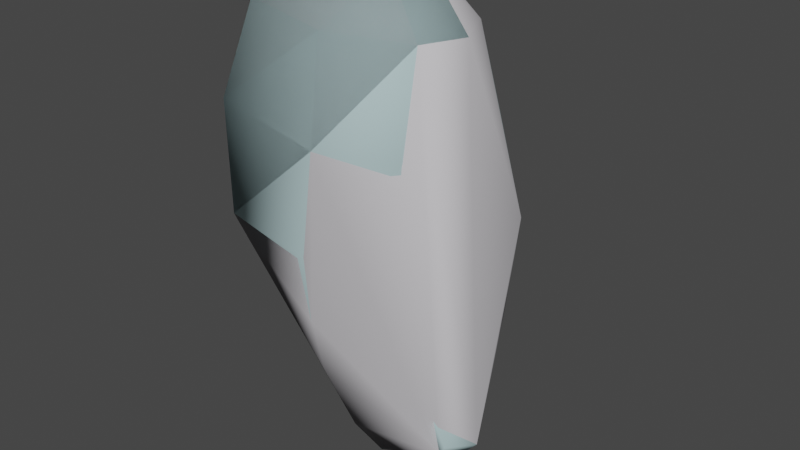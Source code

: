 # Source: random_organ.blend  (saved by Blender 2.92.15; exported with 4.5.12 LTS)
import bpy
from mathutils import Matrix  # noqa: F401  (used for matrix-valued properties, if any)

bpy.ops.wm.read_factory_settings(use_empty=True)
scene = bpy.context.scene
scene.name = 'random_organ.qc'

# ---- materials (node trees are filled in below, after node groups)
mat_demoman_red_gib = bpy.data.materials.new('demoman_red_gib')
mat_demoman_red_gib.use_transparent_shadow = False
mat_demoman_red_gib.diffuse_color = (0.4619, 0.6259, 0.6436, 1.0)
mat_phy = bpy.data.materials.new('  phy')
mat_phy.use_transparent_shadow = False
mat_phy.diffuse_color = (0.6988, 0.6807, 0.7136, 1.0)

# ---- material node trees

# ---- world
world_world = bpy.data.worlds.new('World'); scene.world = world_world
world_world.use_nodes = True; world_world.node_tree.nodes.clear()
_N = world_world.node_tree.nodes; _L = world_world.node_tree.links
n0 = _N.new('ShaderNodeOutputWorld'); n0.name = 'World Output'; n0.location = (300, 300)
n1 = _N.new('ShaderNodeBackground'); n1.name = 'Background'; n1.location = (10, 300)
n1.inputs[0].default_value = (0.05088, 0.05088, 0.05088, 1.0)
_L.new(n1.outputs[0], n0.inputs[0])
n0.is_active_output = True
world_world.color = (0.05088, 0.05088, 0.05088)
world_world.use_sun_shadow = False
world_world.sun_shadow_jitter_overblur = 0.0

# ---- meshes
me_random_organ_reference = bpy.data.meshes.new('random_organ_reference')
me_random_organ_reference.from_pydata([(-0.03786, 0.8093, 53.3), (0.3951, 0.5691, 53.51), (0.001711, 0.02909, 53.08), (0.5958, 0.01749, 53.74), (0.7698, 1.035, 54.47), (-0.0275, 1.48, 54.08), (-0.02744, 1.913, 55.29), (0.4952, -0.5036, 53.96), (1.057, 0.000522, 54.95), (1.187, 1.356, 55.37), (0.1951, 2.017, 56.82), (1.306, 1.466, 56.82), (-0.009028, 1.909, 58.35), (1.005, 1.293, 58.33), (-0.0806, 1.476, 59.63), (0.8538, 1.003, 59.62), (-0.1243, 0.7822, 60.32), (0.5381, 0.5028, 60.33), (1.492, -0.1121, 59.78), (0.9355, -0.09799, 60.46), (1.541, -1.1, 59.94), (0.7954, -0.6677, 60.56), (0.4112, -1.449, 59.97), (1.381, -1.178, 58.51), (0.9859, -0.1895, 58.28), (1.677, 0.07666, 56.77), (1.624, 0.01342, 55.61), (1.883, -0.1228, 55.34), (1.422, -0.1333, 54.81), (2.167, -0.6114, 54.65), (1.942, -0.6165, 54.39), (1.853, -0.9782, 54.55), (1.24, -0.8754, 55.14), (1.469, -0.9809, 55.53), (1.115, -1.042, 55.84), (1.965, -1.03, 54.74), (0.8323, -0.9124, 55.36), (0.16, -1.493, 56.11), (1.189, -1.002, 56.83), (0.03368, -1.52, 57.03), (0.1765, -1.314, 55.31), (0.1385, -0.6924, 54.04), (0.3333, -1.562, 58.53), (-1.285, 1.156, 59.72), (-1.04, 0.07286, 60.44), (-0.8128, 0.6215, 60.39), (-0.08701, -0.03717, 60.57), (-0.6677, -0.5313, 60.5), (0.1008, -0.8419, 60.54), (-1.219, -0.9079, 59.94), (-1.537, -1.201, 58.64), (-1.35, -1.333, 57.11), (-0.8511, -1.127, 56.2), (-0.4799, -0.8431, 55.1), (-0.223, -0.4288, 53.93), (-0.4414, 0.6073, 53.35), (-0.4846, 0.1051, 53.65), (-0.8514, 0.1917, 54.93), (-0.9178, 0.06445, 56.09), (-1.225, -0.03774, 57.18), (-1.788, 0.1133, 58.6), (-1.772, 0.1933, 59.85), (-1.164, 1.358, 58.42), (-0.575, 1.285, 56.88), (-0.9765, 1.345, 55.46), (-0.8084, 1.107, 54.29)], [], [(0, 1, 2), (1, 3, 2), (3, 1, 4), (1, 5, 4), (4, 5, 6), (1, 0, 5), (3, 7, 2), (7, 3, 8), (3, 4, 8), (8, 4, 9), (4, 6, 9), (9, 6, 10), (9, 10, 11), (11, 10, 12), (11, 12, 13), (13, 12, 14), (13, 14, 15), (15, 14, 16), (15, 16, 17), (18, 15, 17), (18, 17, 19), (20, 18, 19), (20, 19, 21), (22, 20, 21), (23, 18, 20), (23, 24, 18), (24, 15, 18), (24, 13, 15), (25, 13, 24), (25, 11, 13), (26, 11, 25), (26, 9, 11), (8, 9, 26), (8, 26, 27), (8, 27, 28), (28, 27, 29), (28, 29, 30), (31, 30, 29), (32, 30, 31), (33, 32, 31), (34, 32, 33), (26, 34, 33), (26, 33, 27), (27, 33, 35), (27, 35, 29), (31, 29, 35), (33, 31, 35), (34, 36, 32), (37, 38, 39), (37, 34, 38), (40, 34, 37), (40, 36, 34), (41, 36, 40), (41, 7, 36), (7, 8, 36), (36, 8, 28), (36, 28, 32), (32, 28, 30), (34, 26, 25), (34, 25, 38), (38, 25, 24), (38, 24, 23), (39, 38, 23), (39, 23, 42), (42, 23, 20), (42, 20, 22), (43, 44, 45), (45, 44, 46), (44, 47, 46), (47, 48, 46), (49, 48, 47), (49, 22, 48), (50, 22, 49), (50, 42, 22), (51, 42, 50), (51, 39, 42), (52, 39, 51), (52, 37, 39), (53, 37, 52), (53, 40, 37), (54, 40, 53), (54, 41, 40), (41, 54, 2), (7, 41, 2), (55, 0, 2), (56, 55, 2), (54, 56, 2), (56, 54, 53), (56, 53, 57), (57, 53, 52), (57, 52, 58), (58, 52, 51), (58, 51, 59), (59, 51, 50), (59, 50, 60), (60, 50, 49), (60, 49, 61), (61, 49, 47), (61, 47, 44), (43, 61, 44), (62, 61, 43), (62, 60, 61), (63, 60, 62), (63, 59, 60), (64, 59, 63), (64, 58, 59), (65, 58, 64), (65, 57, 58), (55, 57, 65), (55, 56, 57), (22, 21, 48), (48, 21, 46), (21, 19, 46), (19, 17, 46), (17, 16, 46), (16, 45, 46), (14, 45, 16), (14, 43, 45), (12, 43, 14), (12, 62, 43), (10, 62, 12), (10, 63, 62), (6, 63, 10), (6, 64, 63), (5, 64, 6), (5, 65, 64), (0, 65, 5), (0, 55, 65)])
me_random_organ_reference.polygons.foreach_set('use_smooth', [True] * 128)
_uv = me_random_organ_reference.uv_layers.new(name='UVMap')
_uv.uv.foreach_set('vector', [0.8331, 0.3296, 0.8232, 0.3321, 0.8496, 0.3176, 0.8815, 0.3044, 0.8687, 0.3119, 0.8496, 0.3176, 0.8687, 0.3119, 0.8815, 0.3044, 0.8848, 0.3133, 0.8815, 0.3044, 0.8929, 0.3102, 0.8848, 0.3133, 0.8848, 0.3133, 0.8929, 0.3102, 0.8961, 0.3179, 0.8815, 0.3044, 0.8914, 0.3019, 0.8929, 0.3102, 0.8687, 0.3119, 0.8639, 0.3187, 0.8496, 0.3176, 0.8639, 0.3187, 0.8687, 0.3119, 0.8749, 0.3199, 0.8687, 0.3119, 0.8848, 0.3133, 0.8749, 0.3199, 0.8749, 0.3199, 0.8848, 0.3133, 0.8876, 0.3216, 0.8848, 0.3133, 0.8961, 0.3179, 0.8876, 0.3216, 0.8876, 0.3216, 0.8961, 0.3179, 0.8986, 0.3266, 0.8876, 0.3216, 0.8986, 0.3266, 0.8915, 0.33, 0.8915, 0.33, 0.8986, 0.3266, 0.9037, 0.3342, 0.8915, 0.33, 0.9037, 0.3342, 0.8968, 0.3393, 0.8968, 0.3393, 0.9037, 0.3342, 0.9083, 0.3414, 0.8968, 0.3393, 0.9083, 0.3414, 0.9001, 0.3474, 0.9001, 0.3474, 0.9083, 0.3414, 0.9146, 0.347, 0.9001, 0.3474, 0.9146, 0.347, 0.9016, 0.3553, 0.8891, 0.3498, 0.9001, 0.3474, 0.9016, 0.3553, 0.8891, 0.3498, 0.9016, 0.3553, 0.8906, 0.3565, 0.8833, 0.3496, 0.8891, 0.3498, 0.8906, 0.3565, 0.8833, 0.3496, 0.8906, 0.3565, 0.8846, 0.3573, 0.8776, 0.3542, 0.8833, 0.3496, 0.8846, 0.3573, 0.8802, 0.3453, 0.8891, 0.3498, 0.8833, 0.3496, 0.8802, 0.3453, 0.8858, 0.348, 0.8891, 0.3498, 0.8858, 0.348, 0.9001, 0.3474, 0.8891, 0.3498, 0.8858, 0.348, 0.8968, 0.3393, 0.9001, 0.3474, 0.883, 0.3337, 0.8968, 0.3393, 0.8858, 0.348, 0.883, 0.3337, 0.8915, 0.33, 0.8968, 0.3393, 0.8794, 0.3271, 0.8915, 0.33, 0.883, 0.3337, 0.8794, 0.3271, 0.8876, 0.3216, 0.8915, 0.33, 0.8749, 0.3199, 0.8876, 0.3216, 0.8794, 0.3271, 0.8749, 0.3199, 0.8794, 0.3271, 0.8788, 0.3271, 0.8749, 0.3199, 0.8788, 0.3271, 0.8759, 0.3227, 0.8759, 0.3227, 0.8788, 0.3271, 0.8765, 0.3267, 0.8759, 0.3227, 0.8765, 0.3267, 0.8753, 0.3252, 0.8742, 0.3269, 0.8753, 0.3252, 0.8765, 0.3267, 0.8724, 0.3276, 0.8753, 0.3252, 0.8742, 0.3269, 0.8743, 0.3302, 0.8724, 0.3276, 0.8742, 0.3269, 0.873, 0.3319, 0.8724, 0.3276, 0.8743, 0.3302, 0.8794, 0.3271, 0.873, 0.3319, 0.8743, 0.3302, 0.8794, 0.3271, 0.8743, 0.3302, 0.8788, 0.3271, 0.8788, 0.3271, 0.8743, 0.3302, 0.8748, 0.328, 0.8788, 0.3271, 0.8748, 0.328, 0.8765, 0.3267, 0.8742, 0.3269, 0.8765, 0.3267, 0.8748, 0.328, 0.8743, 0.3302, 0.8742, 0.3269, 0.8748, 0.328, 0.873, 0.3319, 0.87, 0.3285, 0.8724, 0.3276, 0.8674, 0.3366, 0.8762, 0.3374, 0.8692, 0.3421, 0.8674, 0.3366, 0.873, 0.3319, 0.8762, 0.3374, 0.8653, 0.3318, 0.873, 0.3319, 0.8674, 0.3366, 0.8653, 0.3318, 0.87, 0.3285, 0.873, 0.3319, 0.8601, 0.3222, 0.87, 0.3285, 0.8653, 0.3318, 0.8601, 0.3222, 0.8639, 0.3187, 0.87, 0.3285, 0.8639, 0.3187, 0.8749, 0.3199, 0.87, 0.3285, 0.87, 0.3285, 0.8749, 0.3199, 0.8759, 0.3227, 0.87, 0.3285, 0.8759, 0.3227, 0.8724, 0.3276, 0.8724, 0.3276, 0.8759, 0.3227, 0.8753, 0.3252, 0.873, 0.3319, 0.8794, 0.3271, 0.883, 0.3337, 0.873, 0.3319, 0.883, 0.3337, 0.8762, 0.3374, 0.8762, 0.3374, 0.883, 0.3337, 0.8858, 0.348, 0.8762, 0.3374, 0.8858, 0.348, 0.8802, 0.3453, 0.8692, 0.3421, 0.8762, 0.3374, 0.8802, 0.3453, 0.8692, 0.3421, 0.8802, 0.3453, 0.8743, 0.3487, 0.8743, 0.3487, 0.8802, 0.3453, 0.8833, 0.3496, 0.8743, 0.3487, 0.8833, 0.3496, 0.8776, 0.3542, 0.8561, 0.3625, 0.8644, 0.3646, 0.8606, 0.3679, 0.8606, 0.3679, 0.8644, 0.3646, 0.8738, 0.3697, 0.8644, 0.3646, 0.8702, 0.3632, 0.8738, 0.3697, 0.8702, 0.3632, 0.8781, 0.3607, 0.8738, 0.3697, 0.8671, 0.3577, 0.8781, 0.3607, 0.8702, 0.3632, 0.8671, 0.3577, 0.8776, 0.3542, 0.8781, 0.3607, 0.8644, 0.3517, 0.8776, 0.3542, 0.8671, 0.3577, 0.8644, 0.3517, 0.8743, 0.3487, 0.8776, 0.3542, 0.8625, 0.3453, 0.8743, 0.3487, 0.8644, 0.3517, 0.8625, 0.3453, 0.8692, 0.3421, 0.8743, 0.3487, 0.8615, 0.3402, 0.8692, 0.3421, 0.8625, 0.3453, 0.8615, 0.3402, 0.8674, 0.3366, 0.8692, 0.3421, 0.8587, 0.3319, 0.8674, 0.3366, 0.8615, 0.3402, 0.8587, 0.3319, 0.8653, 0.3318, 0.8674, 0.3366, 0.8544, 0.323, 0.8653, 0.3318, 0.8587, 0.3319, 0.8544, 0.323, 0.8601, 0.3222, 0.8653, 0.3318, 0.8601, 0.3222, 0.8544, 0.323, 0.8496, 0.3176, 0.8639, 0.3187, 0.8601, 0.3222, 0.8496, 0.3176, 0.8399, 0.3281, 0.8331, 0.3296, 0.8496, 0.3176, 0.8463, 0.3253, 0.8399, 0.3281, 0.8496, 0.3176, 0.8544, 0.323, 0.8463, 0.3253, 0.8496, 0.3176, 0.8463, 0.3253, 0.8544, 0.323, 0.8587, 0.3319, 0.8463, 0.3253, 0.8587, 0.3319, 0.8489, 0.3339, 0.8489, 0.3339, 0.8587, 0.3319, 0.8615, 0.3402, 0.8489, 0.3339, 0.8615, 0.3402, 0.8535, 0.3411, 0.8535, 0.3411, 0.8615, 0.3402, 0.8625, 0.3453, 0.8535, 0.3411, 0.8625, 0.3453, 0.8576, 0.3489, 0.8576, 0.3489, 0.8625, 0.3453, 0.8644, 0.3517, 0.8576, 0.3489, 0.8644, 0.3517, 0.859, 0.3548, 0.859, 0.3548, 0.8644, 0.3517, 0.8671, 0.3577, 0.859, 0.3548, 0.8671, 0.3577, 0.8607, 0.3593, 0.8607, 0.3593, 0.8671, 0.3577, 0.8702, 0.3632, 0.8607, 0.3593, 0.8702, 0.3632, 0.8644, 0.3646, 0.8561, 0.3625, 0.8607, 0.3593, 0.8644, 0.3646, 0.8525, 0.3582, 0.8607, 0.3593, 0.8561, 0.3625, 0.8525, 0.3582, 0.859, 0.3548, 0.8607, 0.3593, 0.8467, 0.3518, 0.859, 0.3548, 0.8525, 0.3582, 0.8467, 0.3518, 0.8576, 0.3489, 0.859, 0.3548, 0.8446, 0.3433, 0.8576, 0.3489, 0.8467, 0.3518, 0.8446, 0.3433, 0.8535, 0.3411, 0.8576, 0.3489, 0.8419, 0.3364, 0.8535, 0.3411, 0.8446, 0.3433, 0.8419, 0.3364, 0.8489, 0.3339, 0.8535, 0.3411, 0.8399, 0.3281, 0.8489, 0.3339, 0.8419, 0.3364, 0.8399, 0.3281, 0.8463, 0.3253, 0.8489, 0.3339, 0.8776, 0.3542, 0.8846, 0.3573, 0.8781, 0.3607, 0.8781, 0.3607, 0.8846, 0.3573, 0.8738, 0.3697, 0.8846, 0.3573, 0.8906, 0.3565, 0.8738, 0.3697, 0.8906, 0.3565, 0.9016, 0.3553, 0.8738, 0.3697, 0.9016, 0.3553, 0.8562, 0.3748, 0.8738, 0.3697, 0.8562, 0.3748, 0.8606, 0.3679, 0.8738, 0.3697, 0.85, 0.3691, 0.8606, 0.3679, 0.8562, 0.3748, 0.85, 0.3691, 0.8561, 0.3625, 0.8606, 0.3679, 0.8454, 0.3619, 0.8561, 0.3625, 0.85, 0.3691, 0.8454, 0.3619, 0.8525, 0.3582, 0.8561, 0.3625, 0.8403, 0.3544, 0.8525, 0.3582, 0.8454, 0.3619, 0.8403, 0.3544, 0.8467, 0.3518, 0.8525, 0.3582, 0.8377, 0.3456, 0.8467, 0.3518, 0.8403, 0.3544, 0.8377, 0.3456, 0.8446, 0.3433, 0.8467, 0.3518, 0.8346, 0.338, 0.8446, 0.3433, 0.8377, 0.3456, 0.8346, 0.338, 0.8419, 0.3364, 0.8446, 0.3433, 0.8331, 0.3296, 0.8419, 0.3364, 0.8346, 0.338, 0.8331, 0.3296, 0.8399, 0.3281, 0.8419, 0.3364])
me_random_organ_reference.materials.append(mat_demoman_red_gib)
me_random_organ_reference.use_remesh_fix_poles = True
me_random_organ_reference.use_remesh_preserve_attributes = False
me_random_organ_reference.use_mirror_vertex_groups = False
me_random_organ_reference.update()
me_random_organ_reference.normals_split_custom_set([tuple(v) for v in zip(*[iter([0.1305, 0.5305, -0.8376, 0.7364, 0.2545, -0.6268, 0.03114, -0.4008, -0.9157, 0.7364, 0.2545, -0.6268, 0.8389, -0.1627, -0.5194, 0.03114, -0.4008, -0.9157, 0.8389, -0.1627, -0.5194, 0.7364, 0.2545, -0.6268, 0.759, 0.428, -0.4907, 0.7364, 0.2545, -0.6268, 0.03345, 0.8579, -0.5127, 0.759, 0.428, -0.4907, 0.759, 0.428, -0.4907, 0.03345, 0.8579, -0.5127, -0.05445, 0.9799, -0.192, 0.7364, 0.2545, -0.6268, 0.1305, 0.5305, -0.8376, 0.03345, 0.8579, -0.5127, 0.8389, -0.1627, -0.5194, 0.6046, -0.6105, -0.5116, 0.03114, -0.4008, -0.9157, 0.6046, -0.6105, -0.5116, 0.8389, -0.1627, -0.5194, 0.7145, 0.153, -0.6827, 0.8389, -0.1627, -0.5194, 0.759, 0.428, -0.4907, 0.7145, 0.153, -0.6827, 0.7145, 0.153, -0.6827, 0.759, 0.428, -0.4907, 0.7567, 0.5737, -0.3134, 0.759, 0.428, -0.4907, -0.05445, 0.9799, -0.192, 0.7567, 0.5737, -0.3134, 0.7567, 0.5737, -0.3134, -0.05445, 0.9799, -0.192, -0.07032, 0.9975, 0.007333, 0.7567, 0.5737, -0.3134, -0.07032, 0.9975, 0.007333, 0.7922, 0.6047, 0.08151, 0.7922, 0.6047, 0.08151, -0.07032, 0.9975, 0.007333, 0.01915, 0.9893, 0.1447, 0.7922, 0.6047, 0.08151, 0.01915, 0.9893, 0.1447, 0.8011, 0.5697, 0.1833, 0.8011, 0.5697, 0.1833, 0.01915, 0.9893, 0.1447, 0.09345, 0.8621, 0.498, 0.8011, 0.5697, 0.1833, 0.09345, 0.8621, 0.498, 0.674, 0.6252, 0.3935, 0.674, 0.6252, 0.3935, 0.09345, 0.8621, 0.498, 0.08558, 0.5184, 0.8509, 0.674, 0.6252, 0.3935, 0.08558, 0.5184, 0.8509, 0.3142, 0.4617, 0.8295, 0.9261, 0.269, 0.2644, 0.674, 0.6252, 0.3935, 0.3142, 0.4617, 0.8295, 0.9261, 0.269, 0.2644, 0.3142, 0.4617, 0.8295, 0.4287, 0.2619, 0.8647, 0.7658, -0.4737, 0.435, 0.9261, 0.269, 0.2644, 0.4287, 0.2619, 0.8647, 0.7658, -0.4737, 0.435, 0.4287, 0.2619, 0.8647, 0.2805, -0.1346, 0.9504, 0.001112, -0.895, 0.446, 0.7658, -0.4737, 0.435, 0.2805, -0.1346, 0.9504, 0.8357, -0.5469, -0.05023, 0.9261, 0.269, 0.2644, 0.7658, -0.4737, 0.435, 0.8357, -0.5469, -0.05023, 0.9917, 0.123, 0.03701, 0.9261, 0.269, 0.2644, 0.9917, 0.123, 0.03701, 0.674, 0.6252, 0.3935, 0.9261, 0.269, 0.2644, 0.9917, 0.123, 0.03701, 0.8011, 0.5697, 0.1833, 0.674, 0.6252, 0.3935, 0.9953, -0.01808, 0.09485, 0.8011, 0.5697, 0.1833, 0.9917, 0.123, 0.03701, 0.9953, -0.01808, 0.09485, 0.7922, 0.6047, 0.08151, 0.8011, 0.5697, 0.1833, 0.9801, 0.1934, -0.04526, 0.7922, 0.6047, 0.08151, 0.9953, -0.01808, 0.09485, 0.9801, 0.1934, -0.04526, 0.7567, 0.5737, -0.3134, 0.7922, 0.6047, 0.08151, 0.7145, 0.153, -0.6827, 0.7567, 0.5737, -0.3134, 0.9801, 0.1934, -0.04526, 0.7145, 0.153, -0.6827, 0.9801, 0.1934, -0.04526, 0.8303, 0.5028, 0.2404, 0.7145, 0.153, -0.6827, 0.8303, 0.5028, 0.2404, -0.172, 0.5131, -0.8409, -0.172, 0.5131, -0.8409, 0.8303, 0.5028, 0.2404, 0.9752, 0.04636, -0.2165, -0.172, 0.5131, -0.8409, 0.9752, 0.04636, -0.2165, 0.2534, 0.1305, -0.9585, -0.1255, -0.7419, -0.6587, 0.2534, 0.1305, -0.9585, 0.9752, 0.04636, -0.2165, -0.4299, -0.7017, -0.5682, 0.2534, 0.1305, -0.9585, -0.1255, -0.7419, -0.6587, 0.4189, -0.8479, 0.325, -0.4299, -0.7017, -0.5682, -0.1255, -0.7419, -0.6587, 0.5786, -0.8144, 0.04398, -0.4299, -0.7017, -0.5682, 0.4189, -0.8479, 0.325, 0.9801, 0.1934, -0.04526, 0.5786, -0.8144, 0.04398, 0.4189, -0.8479, 0.325, 0.9801, 0.1934, -0.04526, 0.4189, -0.8479, 0.325, 0.8303, 0.5028, 0.2404, 0.8303, 0.5028, 0.2404, 0.4189, -0.8479, 0.325, 0.594, -0.8014, -0.06944, 0.8303, 0.5028, 0.2404, 0.594, -0.8014, -0.06944, 0.9752, 0.04636, -0.2165, -0.1255, -0.7419, -0.6587, 0.9752, 0.04636, -0.2165, 0.594, -0.8014, -0.06944, 0.4189, -0.8479, 0.325, -0.1255, -0.7419, -0.6587, 0.594, -0.8014, -0.06944, 0.5786, -0.8144, 0.04398, 0.3129, -0.7992, -0.5131, -0.4299, -0.7017, -0.5682, 0.05182, -0.9762, -0.2105, 0.7613, -0.6484, 0.004587, 0.1022, -0.9923, -0.07029, 0.05182, -0.9762, -0.2105, 0.5786, -0.8144, 0.04398, 0.7613, -0.6484, 0.004587, 0.0004769, -0.927, -0.3752, 0.5786, -0.8144, 0.04398, 0.05182, -0.9762, -0.2105, 0.0004769, -0.927, -0.3752, 0.3129, -0.7992, -0.5131, 0.5786, -0.8144, 0.04398, -0.03935, -0.8567, -0.5142, 0.3129, -0.7992, -0.5131, 0.0004769, -0.927, -0.3752, -0.03935, -0.8567, -0.5142, 0.6046, -0.6105, -0.5116, 0.3129, -0.7992, -0.5131, 0.6046, -0.6105, -0.5116, 0.7145, 0.153, -0.6827, 0.3129, -0.7992, -0.5131, 0.3129, -0.7992, -0.5131, 0.7145, 0.153, -0.6827, -0.172, 0.5131, -0.8409, 0.3129, -0.7992, -0.5131, -0.172, 0.5131, -0.8409, -0.4299, -0.7017, -0.5682, -0.4299, -0.7017, -0.5682, -0.172, 0.5131, -0.8409, 0.2534, 0.1305, -0.9585, 0.5786, -0.8144, 0.04398, 0.9801, 0.1934, -0.04526, 0.9953, -0.01808, 0.09485, 0.5786, -0.8144, 0.04398, 0.9953, -0.01808, 0.09485, 0.7613, -0.6484, 0.004587, 0.7613, -0.6484, 0.004587, 0.9953, -0.01808, 0.09485, 0.9917, 0.123, 0.03701, 0.7613, -0.6484, 0.004587, 0.9917, 0.123, 0.03701, 0.8357, -0.5469, -0.05023, 0.1022, -0.9923, -0.07029, 0.7613, -0.6484, 0.004587, 0.8357, -0.5469, -0.05023, 0.1022, -0.9923, -0.07029, 0.8357, -0.5469, -0.05023, 0.07314, -0.9968, 0.03366, 0.07314, -0.9968, 0.03366, 0.8357, -0.5469, -0.05023, 0.7658, -0.4737, 0.435, 0.07314, -0.9968, 0.03366, 0.7658, -0.4737, 0.435, 0.001112, -0.895, 0.446, -0.5482, 0.6982, 0.4605, -0.3851, 0.0667, 0.9205, -0.2103, 0.3981, 0.8929, -0.2103, 0.3981, 0.8929, -0.3851, 0.0667, 0.9205, 0.002122, 0.1355, 0.9908, -0.3851, 0.0667, 0.9205, -0.2945, -0.2678, 0.9174, 0.002122, 0.1355, 0.9908, -0.2945, -0.2678, 0.9174, -0.04253, -0.3879, 0.9207, 0.002122, 0.1355, 0.9908, -0.5893, -0.634, 0.5008, -0.04253, -0.3879, 0.9207, -0.2945, -0.2678, 0.9174, -0.5893, -0.634, 0.5008, 0.001112, -0.895, 0.446, -0.04253, -0.3879, 0.9207, -0.7105, -0.7024, 0.04217, 0.001112, -0.895, 0.446, -0.5893, -0.634, 0.5008, -0.7105, -0.7024, 0.04217, 0.07314, -0.9968, 0.03366, 0.001112, -0.895, 0.446, -0.7355, -0.6299, -0.2494, 0.07314, -0.9968, 0.03366, -0.7105, -0.7024, 0.04217, -0.7355, -0.6299, -0.2494, 0.1022, -0.9923, -0.07029, 0.07314, -0.9968, 0.03366, -0.7409, -0.5907, -0.3197, 0.1022, -0.9923, -0.07029, -0.7355, -0.6299, -0.2494, -0.7409, -0.5907, -0.3197, 0.05182, -0.9762, -0.2105, 0.1022, -0.9923, -0.07029, -0.7192, -0.6187, -0.3161, 0.05182, -0.9762, -0.2105, -0.7409, -0.5907, -0.3197, -0.7192, -0.6187, -0.3161, 0.0004769, -0.927, -0.3752, 0.05182, -0.9762, -0.2105, -0.6142, -0.663, -0.428, 0.0004769, -0.927, -0.3752, -0.7192, -0.6187, -0.3161, -0.6142, -0.663, -0.428, -0.03935, -0.8567, -0.5142, 0.0004769, -0.927, -0.3752, -0.03935, -0.8567, -0.5142, -0.6142, -0.663, -0.428, 0.03114, -0.4008, -0.9157, 0.6046, -0.6105, -0.5116, -0.03935, -0.8567, -0.5142, 0.03114, -0.4008, -0.9157, -0.7016, 0.1495, -0.6967, 0.1305, 0.5305, -0.8376, 0.03114, -0.4008, -0.9157, -0.8286, -0.3689, -0.4212, -0.7016, 0.1495, -0.6967, 0.03114, -0.4008, -0.9157, -0.6142, -0.663, -0.428, -0.8286, -0.3689, -0.4212, 0.03114, -0.4008, -0.9157, -0.8286, -0.3689, -0.4212, -0.6142, -0.663, -0.428, -0.7192, -0.6187, -0.3161, -0.8286, -0.3689, -0.4212, -0.7192, -0.6187, -0.3161, -0.9518, -0.2112, -0.2224, -0.9518, -0.2112, -0.2224, -0.7192, -0.6187, -0.3161, -0.7409, -0.5907, -0.3197, -0.9518, -0.2112, -0.2224, -0.7409, -0.5907, -0.3197, -0.9864, -0.005969, -0.1643, -0.9864, -0.005969, -0.1643, -0.7409, -0.5907, -0.3197, -0.7355, -0.6299, -0.2494, -0.9864, -0.005969, -0.1643, -0.7355, -0.6299, -0.2494, -0.9601, 0.1467, -0.2379, -0.9601, 0.1467, -0.2379, -0.7355, -0.6299, -0.2494, -0.7105, -0.7024, 0.04217, -0.9601, 0.1467, -0.2379, -0.7105, -0.7024, 0.04217, -0.9848, 0.1238, -0.1216, -0.9848, 0.1238, -0.1216, -0.7105, -0.7024, 0.04217, -0.5893, -0.634, 0.5008, -0.9848, 0.1238, -0.1216, -0.5893, -0.634, 0.5008, -0.8777, 0.06863, 0.4743, -0.8777, 0.06863, 0.4743, -0.5893, -0.634, 0.5008, -0.2945, -0.2678, 0.9174, -0.8777, 0.06863, 0.4743, -0.2945, -0.2678, 0.9174, -0.3851, 0.0667, 0.9205, -0.5482, 0.6982, 0.4605, -0.8777, 0.06863, 0.4743, -0.3851, 0.0667, 0.9205, -0.7162, 0.6929, -0.08383, -0.8777, 0.06863, 0.4743, -0.5482, 0.6982, 0.4605, -0.7162, 0.6929, -0.08383, -0.9848, 0.1238, -0.1216, -0.8777, 0.06863, 0.4743, -0.7986, 0.5953, -0.08894, -0.9848, 0.1238, -0.1216, -0.7162, 0.6929, -0.08383, -0.7986, 0.5953, -0.08894, -0.9601, 0.1467, -0.2379, -0.9848, 0.1238, -0.1216, -0.8611, 0.5053, -0.05637, -0.9601, 0.1467, -0.2379, -0.7986, 0.5953, -0.08894, -0.8611, 0.5053, -0.05637, -0.9864, -0.005969, -0.1643, -0.9601, 0.1467, -0.2379, -0.8523, 0.3859, -0.3531, -0.9864, -0.005969, -0.1643, -0.8611, 0.5053, -0.05637, -0.8523, 0.3859, -0.3531, -0.9518, -0.2112, -0.2224, -0.9864, -0.005969, -0.1643, -0.7016, 0.1495, -0.6967, -0.9518, -0.2112, -0.2224, -0.8523, 0.3859, -0.3531, -0.7016, 0.1495, -0.6967, -0.8286, -0.3689, -0.4212, -0.9518, -0.2112, -0.2224, 0.001112, -0.895, 0.446, 0.2805, -0.1346, 0.9504, -0.04253, -0.3879, 0.9207, -0.04253, -0.3879, 0.9207, 0.2805, -0.1346, 0.9504, 0.002122, 0.1355, 0.9908, 0.2805, -0.1346, 0.9504, 0.4287, 0.2619, 0.8647, 0.002122, 0.1355, 0.9908, 0.4287, 0.2619, 0.8647, 0.3142, 0.4617, 0.8295, 0.002122, 0.1355, 0.9908, 0.3142, 0.4617, 0.8295, 0.08558, 0.5184, 0.8509, 0.002122, 0.1355, 0.9908, 0.08558, 0.5184, 0.8509, -0.2103, 0.3981, 0.8929, 0.002122, 0.1355, 0.9908, 0.09345, 0.8621, 0.498, -0.2103, 0.3981, 0.8929, 0.08558, 0.5184, 0.8509, 0.09345, 0.8621, 0.498, -0.5482, 0.6982, 0.4605, -0.2103, 0.3981, 0.8929, 0.01915, 0.9893, 0.1447, -0.5482, 0.6982, 0.4605, 0.09345, 0.8621, 0.498, 0.01915, 0.9893, 0.1447, -0.7162, 0.6929, -0.08383, -0.5482, 0.6982, 0.4605, -0.07032, 0.9975, 0.007333, -0.7162, 0.6929, -0.08383, 0.01915, 0.9893, 0.1447, -0.07032, 0.9975, 0.007333, -0.7986, 0.5953, -0.08894, -0.7162, 0.6929, -0.08383, -0.05445, 0.9799, -0.192, -0.7986, 0.5953, -0.08894, -0.07032, 0.9975, 0.007333, -0.05445, 0.9799, -0.192, -0.8611, 0.5053, -0.05637, -0.7986, 0.5953, -0.08894, 0.03345, 0.8579, -0.5127, -0.8611, 0.5053, -0.05637, -0.05445, 0.9799, -0.192, 0.03345, 0.8579, -0.5127, -0.8523, 0.3859, -0.3531, -0.8611, 0.5053, -0.05637, 0.1305, 0.5305, -0.8376, -0.8523, 0.3859, -0.3531, 0.03345, 0.8579, -0.5127, 0.1305, 0.5305, -0.8376, -0.7016, 0.1495, -0.6967, -0.8523, 0.3859, -0.3531])] * 3)])
me_random_organ_physics = bpy.data.meshes.new('random_organ_physics')
me_random_organ_physics.from_pydata([(0.4112, -1.449, 59.97), (0.3333, -1.562, 58.53), (1.541, -1.1, 59.94), (1.853, -0.9782, 54.55), (2.167, -0.6114, 54.65), (1.492, -0.1121, 59.78), (0.7954, -0.6677, 60.56), (0.9355, -0.09799, 60.46), (0.5381, 0.5028, 60.33), (0.8538, 1.003, 59.62), (-0.0806, 1.476, 59.63), (-0.1243, 0.7822, 60.32), (-0.08701, -0.03717, 60.57), (0.1008, -0.8419, 60.54), (-0.8128, 0.6215, 60.39), (-1.772, 0.1933, 59.85), (-1.04, 0.07286, 60.44), (-1.285, 1.156, 59.72), (-1.164, 1.358, 58.42), (-0.007442, 1.916, 58.29), (0.1951, 2.017, 56.82), (-0.02744, 1.913, 55.29), (-0.9765, 1.345, 55.46), (-0.0275, 1.48, 54.08), (1.187, 1.356, 55.37), (-0.8084, 1.107, 54.29), (-1.788, 0.1133, 58.6), (0.1385, -0.6924, 54.04), (0.1765, -1.314, 55.31), (0.16, -1.493, 56.11), (-1.35, -1.333, 57.11), (1.306, 1.466, 56.82), (-1.219, -0.9079, 59.94), (-1.537, -1.201, 58.64), (-0.6677, -0.5313, 60.5), (0.3951, 0.5691, 53.51), (-0.4414, 0.6073, 53.35), (0.7698, 1.035, 54.47), (0.001711, 0.02909, 53.08)], [], [(0, 1, 2), (2, 1, 3), (3, 4, 2), (2, 4, 5), (6, 0, 2), (2, 7, 6), (2, 5, 7), (8, 9, 10), (10, 11, 8), (7, 9, 8), (8, 12, 7), (8, 11, 12), (6, 13, 0), (7, 12, 6), (12, 13, 6), (7, 5, 9), (14, 15, 16), (17, 15, 14), (14, 10, 17), (10, 14, 11), (14, 16, 12), (12, 11, 14), (18, 19, 20), (18, 20, 21), (18, 21, 22), (23, 21, 24), (24, 21, 20), (22, 21, 25), (21, 23, 25), (19, 18, 17), (18, 26, 15), (17, 18, 15), (18, 22, 26), (27, 3, 28), (3, 29, 28), (28, 30, 27), (29, 30, 28), (9, 19, 10), (19, 9, 31), (5, 31, 9), (10, 19, 17), (19, 31, 20), (0, 32, 33), (33, 1, 0), (0, 13, 32), (12, 16, 34), (34, 13, 12), (34, 16, 32), (32, 13, 34), (30, 1, 33), (33, 26, 30), (26, 33, 15), (33, 32, 15), (26, 22, 25), (23, 35, 36), (35, 23, 37), (23, 24, 37), (23, 36, 25), (27, 38, 3), (30, 38, 27), (3, 1, 29), (4, 3, 38), (5, 4, 31), (31, 4, 24), (24, 4, 37), (31, 24, 20), (16, 15, 32), (36, 35, 38), (37, 4, 35), (35, 4, 38), (30, 26, 25), (36, 30, 25), (30, 36, 38), (29, 1, 30)])
me_random_organ_physics.polygons.foreach_set('use_smooth', [True] * 74)
_uv = me_random_organ_physics.uv_layers.new(name='UVMap')
_uv.uv.foreach_set('vector', [0.0, 0.0, 0.0, 0.0, 0.0, 0.0, 0.0, 0.0, 0.0, 0.0, 0.0, 0.0, 0.0, 0.0, 0.0, 0.0, 0.0, 0.0, 0.0, 0.0, 0.0, 0.0, 0.0, 0.0, 0.0, 0.0, 0.0, 0.0, 0.0, 0.0, 0.0, 0.0, 0.0, 0.0, 0.0, 0.0, 0.0, 0.0, 0.0, 0.0, 0.0, 0.0, 0.0, 0.0, 0.0, 0.0, 0.0, 0.0, 0.0, 0.0, 0.0, 0.0, 0.0, 0.0, 0.0, 0.0, 0.0, 0.0, 0.0, 0.0, 0.0, 0.0, 0.0, 0.0, 0.0, 0.0, 0.0, 0.0, 0.0, 0.0, 0.0, 0.0, 0.0, 0.0, 0.0, 0.0, 0.0, 0.0, 0.0, 0.0, 0.0, 0.0, 0.0, 0.0, 0.0, 0.0, 0.0, 0.0, 0.0, 0.0, 0.0, 0.0, 0.0, 0.0, 0.0, 0.0, 0.0, 0.0, 0.0, 0.0, 0.0, 0.0, 0.0, 0.0, 0.0, 0.0, 0.0, 0.0, 0.0, 0.0, 0.0, 0.0, 0.0, 0.0, 0.0, 0.0, 0.0, 0.0, 0.0, 0.0, 0.0, 0.0, 0.0, 0.0, 0.0, 0.0, 0.0, 0.0, 0.0, 0.0, 0.0, 0.0, 0.0, 0.0, 0.0, 0.0, 0.0, 0.0, 0.0, 0.0, 0.0, 0.0, 0.0, 0.0, 0.0, 0.0, 0.0, 0.0, 0.0, 0.0, 0.0, 0.0, 0.0, 0.0, 0.0, 0.0, 0.0, 0.0, 0.0, 0.0, 0.0, 0.0, 0.0, 0.0, 0.0, 0.0, 0.0, 0.0, 0.0, 0.0, 0.0, 0.0, 0.0, 0.0, 0.0, 0.0, 0.0, 0.0, 0.0, 0.0, 0.0, 0.0, 0.0, 0.0, 0.0, 0.0, 0.0, 0.0, 0.0, 0.0, 0.0, 0.0, 0.0, 0.0, 0.0, 0.0, 0.0, 0.0, 0.0, 0.0, 0.0, 0.0, 0.0, 0.0, 0.0, 0.0, 0.0, 0.0, 0.0, 0.0, 0.0, 0.0, 0.0, 0.0, 0.0, 0.0, 0.0, 0.0, 0.0, 0.0, 0.0, 0.0, 0.0, 0.0, 0.0, 0.0, 0.0, 0.0, 0.0, 0.0, 0.0, 0.0, 0.0, 0.0, 0.0, 0.0, 0.0, 0.0, 0.0, 0.0, 0.0, 0.0, 0.0, 0.0, 0.0, 0.0, 0.0, 0.0, 0.0, 0.0, 0.0, 0.0, 0.0, 0.0, 0.0, 0.0, 0.0, 0.0, 0.0, 0.0, 0.0, 0.0, 0.0, 0.0, 0.0, 0.0, 0.0, 0.0, 0.0, 0.0, 0.0, 0.0, 0.0, 0.0, 0.0, 0.0, 0.0, 0.0, 0.0, 0.0, 0.0, 0.0, 0.0, 0.0, 0.0, 0.0, 0.0, 0.0, 0.0, 0.0, 0.0, 0.0, 0.0, 0.0, 0.0, 0.0, 0.0, 0.0, 0.0, 0.0, 0.0, 0.0, 0.0, 0.0, 0.0, 0.0, 0.0, 0.0, 0.0, 0.0, 0.0, 0.0, 0.0, 0.0, 0.0, 0.0, 0.0, 0.0, 0.0, 0.0, 0.0, 0.0, 0.0, 0.0, 0.0, 0.0, 0.0, 0.0, 0.0, 0.0, 0.0, 0.0, 0.0, 0.0, 0.0, 0.0, 0.0, 0.0, 0.0, 0.0, 0.0, 0.0, 0.0, 0.0, 0.0, 0.0, 0.0, 0.0, 0.0, 0.0, 0.0, 0.0, 0.0, 0.0, 0.0, 0.0, 0.0, 0.0, 0.0, 0.0, 0.0, 0.0, 0.0, 0.0, 0.0, 0.0, 0.0, 0.0, 0.0, 0.0, 0.0, 0.0, 0.0, 0.0, 0.0, 0.0, 0.0, 0.0, 0.0, 0.0, 0.0, 0.0, 0.0, 0.0, 0.0, 0.0, 0.0, 0.0, 0.0, 0.0, 0.0, 0.0, 0.0, 0.0, 0.0, 0.0, 0.0, 0.0, 0.0, 0.0, 0.0, 0.0, 0.0, 0.0, 0.0, 0.0, 0.0, 0.0, 0.0, 0.0, 0.0, 0.0, 0.0, 0.0, 0.0, 0.0, 0.0, 0.0, 0.0, 0.0, 0.0, 0.0, 0.0, 0.0, 0.0, 0.0, 0.0, 0.0, 0.0, 0.0, 0.0, 0.0, 0.0, 0.0, 0.0, 0.0, 0.0, 0.0, 0.0, 0.0, 0.0, 0.0, 0.0, 0.0])
me_random_organ_physics.materials.append(mat_phy)
me_random_organ_physics.use_remesh_fix_poles = True
me_random_organ_physics.use_remesh_preserve_attributes = False
me_random_organ_physics.use_mirror_vertex_groups = False
me_random_organ_physics.update()
me_random_organ_physics.normals_split_custom_set([tuple(v) for v in zip(*[iter([0.938, -0.3372, -0.07993, 0.9922, -0.01043, 0.1246, 0.6624, -0.1637, 0.7311, 0.6624, -0.1637, 0.7311, 0.9922, -0.01043, 0.1246, 0.9248, 0.1851, 0.3325, 0.9248, 0.1851, 0.3325, -0.2205, 0.1371, 0.9657, 0.6624, -0.1637, 0.7311, 0.6624, -0.1637, 0.7311, -0.2205, 0.1371, 0.9657, -0.2852, -0.1752, 0.9423, 0.326, -0.9134, 0.2437, 0.938, -0.3372, -0.07993, 0.6624, -0.1637, 0.7311, 0.6624, -0.1637, 0.7311, -0.2903, -0.7749, 0.5614, 0.326, -0.9134, 0.2437, 0.6624, -0.1637, 0.7311, -0.2852, -0.1752, 0.9423, -0.2903, -0.7749, 0.5614, -0.5393, -0.7839, 0.3078, -0.6912, -0.3321, 0.6418, -0.8452, -0.5272, 0.08792, -0.8452, -0.5272, 0.08792, -0.5264, -0.8465, 0.08034, -0.5393, -0.7839, 0.3078, -0.2903, -0.7749, 0.5614, -0.6912, -0.3321, 0.6418, -0.5393, -0.7839, 0.3078, -0.5393, -0.7839, 0.3078, -0.1378, -0.9904, 0.005304, -0.2903, -0.7749, 0.5614, -0.5393, -0.7839, 0.3078, -0.5264, -0.8465, 0.08034, -0.1378, -0.9904, 0.005304, 0.326, -0.9134, 0.2437, 0.5201, -0.843, -0.137, 0.938, -0.3372, -0.07993, -0.2903, -0.7749, 0.5614, -0.1378, -0.9904, 0.005304, 0.326, -0.9134, 0.2437, -0.1378, -0.9904, 0.005304, 0.5201, -0.843, -0.137, 0.326, -0.9134, 0.2437, -0.2903, -0.7749, 0.5614, -0.2852, -0.1752, 0.9423, -0.6912, -0.3321, 0.6418, -0.4956, -0.8244, -0.2734, -0.08861, -0.3048, -0.9483, 0.05585, -0.8799, -0.4718, -0.7973, -0.3488, -0.4925, -0.08861, -0.3048, -0.9483, -0.4956, -0.8244, -0.2734, -0.4956, -0.8244, -0.2734, -0.8452, -0.5272, 0.08792, -0.7973, -0.3488, -0.4925, -0.8452, -0.5272, 0.08792, -0.4956, -0.8244, -0.2734, -0.5264, -0.8465, 0.08034, -0.4956, -0.8244, -0.2734, 0.05585, -0.8799, -0.4718, -0.1378, -0.9904, 0.005304, -0.1378, -0.9904, 0.005304, -0.5264, -0.8465, 0.08034, -0.4956, -0.8244, -0.2734, -0.73, 0.01465, -0.6833, -0.9711, -0.1964, 0.136, -0.9984, 0.02216, 0.0528, -0.73, 0.01465, -0.6833, -0.9984, 0.02216, 0.0528, -0.9623, 0.1415, -0.2322, -0.73, 0.01465, -0.6833, -0.9623, 0.1415, -0.2322, -0.5902, 0.1048, -0.8005, -0.8249, 0.5379, 0.174, -0.9623, 0.1415, -0.2322, -0.7246, 0.2563, 0.6398, -0.7246, 0.2563, 0.6398, -0.9623, 0.1415, -0.2322, -0.9984, 0.02216, 0.0528, -0.5902, 0.1048, -0.8005, -0.9623, 0.1415, -0.2322, -0.1335, 0.2854, -0.9491, -0.9623, 0.1415, -0.2322, -0.8249, 0.5379, 0.174, -0.1335, 0.2854, -0.9491, -0.9711, -0.1964, 0.136, -0.73, 0.01465, -0.6833, -0.7973, -0.3488, -0.4925, -0.73, 0.01465, -0.6833, -0.09873, 0.1411, -0.9851, -0.08861, -0.3048, -0.9483, -0.7973, -0.3488, -0.4925, -0.73, 0.01465, -0.6833, -0.08861, -0.3048, -0.9483, -0.73, 0.01465, -0.6833, -0.5902, 0.1048, -0.8005, -0.09873, 0.1411, -0.9851, 0.8298, 0.477, -0.2897, 0.9248, 0.1851, 0.3325, 0.9174, 0.3542, -0.1817, 0.9248, 0.1851, 0.3325, 0.9958, 0.07916, 0.04692, 0.9174, 0.3542, -0.1817, 0.9174, 0.3542, -0.1817, 0.563, 0.2681, -0.7818, 0.8298, 0.477, -0.2897, 0.9958, 0.07916, 0.04692, 0.563, 0.2681, -0.7818, 0.9174, 0.3542, -0.1817, -0.6912, -0.3321, 0.6418, -0.9711, -0.1964, 0.136, -0.8452, -0.5272, 0.08792, -0.9711, -0.1964, 0.136, -0.6912, -0.3321, 0.6418, -0.5503, -0.0996, 0.829, -0.2852, -0.1752, 0.9423, -0.5503, -0.0996, 0.829, -0.6912, -0.3321, 0.6418, -0.8452, -0.5272, 0.08792, -0.9711, -0.1964, 0.136, -0.7973, -0.3488, -0.4925, -0.9711, -0.1964, 0.136, -0.5503, -0.0996, 0.829, -0.9984, 0.02216, 0.0528, 0.938, -0.3372, -0.07993, 0.6607, -0.5285, -0.5331, 0.79, -0.1234, -0.6006, 0.79, -0.1234, -0.6006, 0.9922, -0.01043, 0.1246, 0.938, -0.3372, -0.07993, 0.938, -0.3372, -0.07993, 0.5201, -0.843, -0.137, 0.6607, -0.5285, -0.5331, -0.1378, -0.9904, 0.005304, 0.05585, -0.8799, -0.4718, 0.2702, -0.9148, -0.3002, 0.2702, -0.9148, -0.3002, 0.5201, -0.843, -0.137, -0.1378, -0.9904, 0.005304, 0.2702, -0.9148, -0.3002, 0.05585, -0.8799, -0.4718, 0.6607, -0.5285, -0.5331, 0.6607, -0.5285, -0.5331, 0.5201, -0.843, -0.137, 0.2702, -0.9148, -0.3002, 0.563, 0.2681, -0.7818, 0.9922, -0.01043, 0.1246, 0.79, -0.1234, -0.6006, 0.79, -0.1234, -0.6006, -0.09873, 0.1411, -0.9851, 0.563, 0.2681, -0.7818, -0.09873, 0.1411, -0.9851, 0.79, -0.1234, -0.6006, -0.08861, -0.3048, -0.9483, 0.79, -0.1234, -0.6006, 0.6607, -0.5285, -0.5331, -0.08861, -0.3048, -0.9483, -0.09873, 0.1411, -0.9851, -0.5902, 0.1048, -0.8005, -0.1335, 0.2854, -0.9491, -0.8249, 0.5379, 0.174, -0.4672, 0.6815, 0.5633, 0.05669, 0.5449, -0.8366, -0.4672, 0.6815, 0.5633, -0.8249, 0.5379, 0.174, -0.5499, 0.5149, 0.6576, -0.8249, 0.5379, 0.174, -0.7246, 0.2563, 0.6398, -0.5499, 0.5149, 0.6576, -0.8249, 0.5379, 0.174, 0.05669, 0.5449, -0.8366, -0.1335, 0.2854, -0.9491, 0.8298, 0.477, -0.2897, 0.5409, 0.7935, -0.2788, 0.9248, 0.1851, 0.3325, 0.563, 0.2681, -0.7818, 0.5409, 0.7935, -0.2788, 0.8298, 0.477, -0.2897, 0.9248, 0.1851, 0.3325, 0.9922, -0.01043, 0.1246, 0.9958, 0.07916, 0.04692, -0.2205, 0.1371, 0.9657, 0.9248, 0.1851, 0.3325, 0.5409, 0.7935, -0.2788, -0.2852, -0.1752, 0.9423, -0.2205, 0.1371, 0.9657, -0.5503, -0.0996, 0.829, -0.5503, -0.0996, 0.829, -0.2205, 0.1371, 0.9657, -0.7246, 0.2563, 0.6398, -0.7246, 0.2563, 0.6398, -0.2205, 0.1371, 0.9657, -0.5499, 0.5149, 0.6576, -0.5503, -0.0996, 0.829, -0.7246, 0.2563, 0.6398, -0.9984, 0.02216, 0.0528, 0.05585, -0.8799, -0.4718, -0.08861, -0.3048, -0.9483, 0.6607, -0.5285, -0.5331, 0.05669, 0.5449, -0.8366, -0.4672, 0.6815, 0.5633, 0.5409, 0.7935, -0.2788, -0.5499, 0.5149, 0.6576, -0.2205, 0.1371, 0.9657, -0.4672, 0.6815, 0.5633, -0.4672, 0.6815, 0.5633, -0.2205, 0.1371, 0.9657, 0.5409, 0.7935, -0.2788, 0.563, 0.2681, -0.7818, -0.09873, 0.1411, -0.9851, -0.1335, 0.2854, -0.9491, 0.05669, 0.5449, -0.8366, 0.563, 0.2681, -0.7818, -0.1335, 0.2854, -0.9491, 0.563, 0.2681, -0.7818, 0.05669, 0.5449, -0.8366, 0.5409, 0.7935, -0.2788, 0.9958, 0.07916, 0.04692, 0.9922, -0.01043, 0.1246, 0.563, 0.2681, -0.7818])] * 3)])

# ---- objects
ob_random_organ_reference = bpy.data.objects.new('random_organ_reference', me_random_organ_reference)
ob_random_organ_physics = bpy.data.objects.new('random_organ_physics', me_random_organ_physics)

# ---- transforms, parenting, visibility, modifiers, constraints
ob_random_organ_reference.location = (0.0, 0.0, 0.0)
ob_random_organ_reference.lineart.crease_threshold = 0.0
_vg = ob_random_organ_reference.vertex_groups.new(name='sphere')
ob_random_organ_physics.location = (0.0, 0.0, 0.0)
ob_random_organ_physics.display_type = 'SOLID'
ob_random_organ_physics.show_wire = True
ob_random_organ_physics.lineart.crease_threshold = 0.0
_vg = ob_random_organ_physics.vertex_groups.new(name='sphere')

# ---- collection membership
scene.collection.objects.link(ob_random_organ_reference)
scene.collection.objects.link(ob_random_organ_physics)

# ---- scene / render settings (as saved in the file)
scene.frame_start = 1; scene.frame_end = 250; scene.frame_set(0)
scene.render.engine = 'BLENDER_EEVEE_NEXT'
scene.cycles.use_denoising = False
scene.cycles.samples = 128
scene.cycles.sampling_pattern = 'TABULATED_SOBOL'
scene.cycles.use_adaptive_sampling = False
scene.cycles.use_light_tree = False
scene.view_settings.view_transform = 'Filmic'
bpy.context.view_layer.update()

# ---- added for rendering (the .blend has no active camera and no usable light): camera, sun
cam_auto = bpy.data.cameras.new('AutoCamera')
cam_auto.lens = 50.0
cam_auto.sensor_width = 36.0
cam_auto.clip_end = 1000.0
ob_auto_camera = bpy.data.objects.new('AutoCamera', cam_auto)
scene.collection.objects.link(ob_auto_camera)
ob_auto_camera.location = (8.69574, -9.98048, 63.6311)
ob_auto_camera.rotation_euler = (1.09748, -7.21219e-08, 0.694738)
scene.camera = ob_auto_camera
light_auto_sun = bpy.data.lights.new('AutoSun', 'SUN')
light_auto_sun.energy = 3.0
light_auto_sun.angle = 0.0523599
ob_auto_sun = bpy.data.objects.new('AutoSun', light_auto_sun)
scene.collection.objects.link(ob_auto_sun)
ob_auto_sun.rotation_euler = (0.872665, 0.174533, 0.523599)
bpy.context.view_layer.update()
